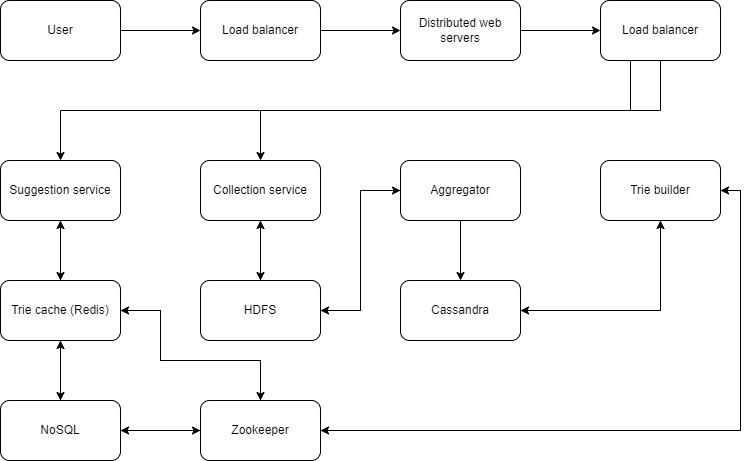

The diagram above was exported from draw.io. Its source (the exported page's mxGraphModel, read from the mxfile embedded in the PNG):
<mxGraphModel dx="882" dy="539" grid="1" gridSize="10" guides="1" tooltips="1" connect="1" arrows="1" fold="1" page="1" pageScale="1" pageWidth="850" pageHeight="1100" math="0" shadow="0">
  <root>
    <mxCell id="0" />
    <mxCell id="1" parent="0" />
    <mxCell id="98AAtf0gcxnXVKYXleeJ-36" style="edgeStyle=orthogonalEdgeStyle;rounded=0;orthogonalLoop=1;jettySize=auto;html=1;exitX=1;exitY=0.5;exitDx=0;exitDy=0;" edge="1" parent="1" source="98AAtf0gcxnXVKYXleeJ-1" target="98AAtf0gcxnXVKYXleeJ-2">
      <mxGeometry relative="1" as="geometry" />
    </mxCell>
    <mxCell id="98AAtf0gcxnXVKYXleeJ-1" value="User" style="rounded=1;whiteSpace=wrap;html=1;" vertex="1" parent="1">
      <mxGeometry x="80" y="80" width="120" height="60" as="geometry" />
    </mxCell>
    <mxCell id="98AAtf0gcxnXVKYXleeJ-37" style="edgeStyle=orthogonalEdgeStyle;rounded=0;orthogonalLoop=1;jettySize=auto;html=1;exitX=1;exitY=0.5;exitDx=0;exitDy=0;entryX=0;entryY=0.5;entryDx=0;entryDy=0;" edge="1" parent="1" source="98AAtf0gcxnXVKYXleeJ-2" target="98AAtf0gcxnXVKYXleeJ-3">
      <mxGeometry relative="1" as="geometry" />
    </mxCell>
    <mxCell id="98AAtf0gcxnXVKYXleeJ-2" value="Load balancer" style="rounded=1;whiteSpace=wrap;html=1;" vertex="1" parent="1">
      <mxGeometry x="280" y="80" width="120" height="60" as="geometry" />
    </mxCell>
    <mxCell id="98AAtf0gcxnXVKYXleeJ-38" style="edgeStyle=orthogonalEdgeStyle;rounded=0;orthogonalLoop=1;jettySize=auto;html=1;exitX=1;exitY=0.5;exitDx=0;exitDy=0;entryX=0;entryY=0.5;entryDx=0;entryDy=0;" edge="1" parent="1" source="98AAtf0gcxnXVKYXleeJ-3" target="98AAtf0gcxnXVKYXleeJ-4">
      <mxGeometry relative="1" as="geometry" />
    </mxCell>
    <mxCell id="98AAtf0gcxnXVKYXleeJ-3" value="Distributed web servers" style="rounded=1;whiteSpace=wrap;html=1;" vertex="1" parent="1">
      <mxGeometry x="480" y="80" width="120" height="60" as="geometry" />
    </mxCell>
    <mxCell id="98AAtf0gcxnXVKYXleeJ-9" style="edgeStyle=orthogonalEdgeStyle;rounded=0;orthogonalLoop=1;jettySize=auto;html=1;exitX=0.25;exitY=1;exitDx=0;exitDy=0;" edge="1" parent="1" source="98AAtf0gcxnXVKYXleeJ-4" target="98AAtf0gcxnXVKYXleeJ-5">
      <mxGeometry relative="1" as="geometry" />
    </mxCell>
    <mxCell id="98AAtf0gcxnXVKYXleeJ-10" style="edgeStyle=orthogonalEdgeStyle;rounded=0;orthogonalLoop=1;jettySize=auto;html=1;exitX=0.5;exitY=1;exitDx=0;exitDy=0;" edge="1" parent="1" source="98AAtf0gcxnXVKYXleeJ-4" target="98AAtf0gcxnXVKYXleeJ-6">
      <mxGeometry relative="1" as="geometry">
        <Array as="points">
          <mxPoint x="740" y="190" />
          <mxPoint x="340" y="190" />
        </Array>
      </mxGeometry>
    </mxCell>
    <mxCell id="98AAtf0gcxnXVKYXleeJ-4" value="Load balancer" style="rounded=1;whiteSpace=wrap;html=1;" vertex="1" parent="1">
      <mxGeometry x="680" y="80" width="120" height="60" as="geometry" />
    </mxCell>
    <mxCell id="98AAtf0gcxnXVKYXleeJ-22" style="edgeStyle=orthogonalEdgeStyle;rounded=0;orthogonalLoop=1;jettySize=auto;html=1;exitX=0.5;exitY=1;exitDx=0;exitDy=0;" edge="1" parent="1" source="98AAtf0gcxnXVKYXleeJ-5" target="98AAtf0gcxnXVKYXleeJ-21">
      <mxGeometry relative="1" as="geometry" />
    </mxCell>
    <mxCell id="98AAtf0gcxnXVKYXleeJ-5" value="Suggestion service" style="rounded=1;whiteSpace=wrap;html=1;" vertex="1" parent="1">
      <mxGeometry x="80" y="240" width="120" height="60" as="geometry" />
    </mxCell>
    <mxCell id="98AAtf0gcxnXVKYXleeJ-14" style="edgeStyle=orthogonalEdgeStyle;rounded=0;orthogonalLoop=1;jettySize=auto;html=1;exitX=0.5;exitY=1;exitDx=0;exitDy=0;" edge="1" parent="1" source="98AAtf0gcxnXVKYXleeJ-6" target="98AAtf0gcxnXVKYXleeJ-12">
      <mxGeometry relative="1" as="geometry" />
    </mxCell>
    <mxCell id="98AAtf0gcxnXVKYXleeJ-6" value="Collection service" style="rounded=1;whiteSpace=wrap;html=1;" vertex="1" parent="1">
      <mxGeometry x="280" y="240" width="120" height="60" as="geometry" />
    </mxCell>
    <mxCell id="98AAtf0gcxnXVKYXleeJ-16" style="edgeStyle=orthogonalEdgeStyle;rounded=0;orthogonalLoop=1;jettySize=auto;html=1;exitX=0.5;exitY=1;exitDx=0;exitDy=0;" edge="1" parent="1" source="98AAtf0gcxnXVKYXleeJ-7" target="98AAtf0gcxnXVKYXleeJ-13">
      <mxGeometry relative="1" as="geometry" />
    </mxCell>
    <mxCell id="98AAtf0gcxnXVKYXleeJ-18" style="edgeStyle=orthogonalEdgeStyle;rounded=0;orthogonalLoop=1;jettySize=auto;html=1;exitX=0;exitY=0.5;exitDx=0;exitDy=0;entryX=1;entryY=0.5;entryDx=0;entryDy=0;" edge="1" parent="1" source="98AAtf0gcxnXVKYXleeJ-7" target="98AAtf0gcxnXVKYXleeJ-12">
      <mxGeometry relative="1" as="geometry" />
    </mxCell>
    <mxCell id="98AAtf0gcxnXVKYXleeJ-7" value="Aggregator" style="rounded=1;whiteSpace=wrap;html=1;" vertex="1" parent="1">
      <mxGeometry x="480" y="240" width="120" height="60" as="geometry" />
    </mxCell>
    <mxCell id="98AAtf0gcxnXVKYXleeJ-20" style="edgeStyle=orthogonalEdgeStyle;rounded=0;orthogonalLoop=1;jettySize=auto;html=1;exitX=0.5;exitY=1;exitDx=0;exitDy=0;entryX=1;entryY=0.5;entryDx=0;entryDy=0;" edge="1" parent="1" source="98AAtf0gcxnXVKYXleeJ-8" target="98AAtf0gcxnXVKYXleeJ-13">
      <mxGeometry relative="1" as="geometry" />
    </mxCell>
    <mxCell id="98AAtf0gcxnXVKYXleeJ-34" style="edgeStyle=orthogonalEdgeStyle;rounded=0;orthogonalLoop=1;jettySize=auto;html=1;exitX=1;exitY=0.5;exitDx=0;exitDy=0;entryX=1;entryY=0.5;entryDx=0;entryDy=0;" edge="1" parent="1" source="98AAtf0gcxnXVKYXleeJ-8" target="98AAtf0gcxnXVKYXleeJ-25">
      <mxGeometry relative="1" as="geometry" />
    </mxCell>
    <mxCell id="98AAtf0gcxnXVKYXleeJ-8" value="Trie builder" style="rounded=1;whiteSpace=wrap;html=1;" vertex="1" parent="1">
      <mxGeometry x="680" y="240" width="120" height="60" as="geometry" />
    </mxCell>
    <mxCell id="98AAtf0gcxnXVKYXleeJ-15" style="edgeStyle=orthogonalEdgeStyle;rounded=0;orthogonalLoop=1;jettySize=auto;html=1;exitX=0.5;exitY=0;exitDx=0;exitDy=0;entryX=0.5;entryY=1;entryDx=0;entryDy=0;" edge="1" parent="1" source="98AAtf0gcxnXVKYXleeJ-12" target="98AAtf0gcxnXVKYXleeJ-6">
      <mxGeometry relative="1" as="geometry" />
    </mxCell>
    <mxCell id="98AAtf0gcxnXVKYXleeJ-17" style="edgeStyle=orthogonalEdgeStyle;rounded=0;orthogonalLoop=1;jettySize=auto;html=1;exitX=1;exitY=0.5;exitDx=0;exitDy=0;entryX=0;entryY=0.5;entryDx=0;entryDy=0;" edge="1" parent="1" source="98AAtf0gcxnXVKYXleeJ-12" target="98AAtf0gcxnXVKYXleeJ-7">
      <mxGeometry relative="1" as="geometry" />
    </mxCell>
    <mxCell id="98AAtf0gcxnXVKYXleeJ-12" value="HDFS" style="rounded=1;whiteSpace=wrap;html=1;" vertex="1" parent="1">
      <mxGeometry x="280" y="360" width="120" height="60" as="geometry" />
    </mxCell>
    <mxCell id="98AAtf0gcxnXVKYXleeJ-19" style="edgeStyle=orthogonalEdgeStyle;rounded=0;orthogonalLoop=1;jettySize=auto;html=1;exitX=1;exitY=0.5;exitDx=0;exitDy=0;" edge="1" parent="1" source="98AAtf0gcxnXVKYXleeJ-13" target="98AAtf0gcxnXVKYXleeJ-8">
      <mxGeometry relative="1" as="geometry" />
    </mxCell>
    <mxCell id="98AAtf0gcxnXVKYXleeJ-13" value="Cassandra" style="rounded=1;whiteSpace=wrap;html=1;" vertex="1" parent="1">
      <mxGeometry x="480" y="360" width="120" height="60" as="geometry" />
    </mxCell>
    <mxCell id="98AAtf0gcxnXVKYXleeJ-23" style="edgeStyle=orthogonalEdgeStyle;rounded=0;orthogonalLoop=1;jettySize=auto;html=1;exitX=0.5;exitY=0;exitDx=0;exitDy=0;entryX=0.5;entryY=1;entryDx=0;entryDy=0;" edge="1" parent="1" source="98AAtf0gcxnXVKYXleeJ-21" target="98AAtf0gcxnXVKYXleeJ-5">
      <mxGeometry relative="1" as="geometry" />
    </mxCell>
    <mxCell id="98AAtf0gcxnXVKYXleeJ-28" style="edgeStyle=orthogonalEdgeStyle;rounded=0;orthogonalLoop=1;jettySize=auto;html=1;exitX=0.5;exitY=1;exitDx=0;exitDy=0;entryX=0.5;entryY=0;entryDx=0;entryDy=0;" edge="1" parent="1" source="98AAtf0gcxnXVKYXleeJ-21" target="98AAtf0gcxnXVKYXleeJ-24">
      <mxGeometry relative="1" as="geometry" />
    </mxCell>
    <mxCell id="98AAtf0gcxnXVKYXleeJ-30" style="edgeStyle=orthogonalEdgeStyle;rounded=0;orthogonalLoop=1;jettySize=auto;html=1;exitX=1;exitY=0.5;exitDx=0;exitDy=0;entryX=0.5;entryY=0;entryDx=0;entryDy=0;" edge="1" parent="1" source="98AAtf0gcxnXVKYXleeJ-21" target="98AAtf0gcxnXVKYXleeJ-25">
      <mxGeometry relative="1" as="geometry">
        <Array as="points">
          <mxPoint x="240" y="390" />
          <mxPoint x="240" y="440" />
          <mxPoint x="340" y="440" />
        </Array>
      </mxGeometry>
    </mxCell>
    <mxCell id="98AAtf0gcxnXVKYXleeJ-21" value="Trie cache (Redis)" style="rounded=1;whiteSpace=wrap;html=1;" vertex="1" parent="1">
      <mxGeometry x="80" y="360" width="120" height="60" as="geometry" />
    </mxCell>
    <mxCell id="98AAtf0gcxnXVKYXleeJ-26" style="edgeStyle=orthogonalEdgeStyle;rounded=0;orthogonalLoop=1;jettySize=auto;html=1;exitX=1;exitY=0.5;exitDx=0;exitDy=0;entryX=0;entryY=0.5;entryDx=0;entryDy=0;" edge="1" parent="1" source="98AAtf0gcxnXVKYXleeJ-24" target="98AAtf0gcxnXVKYXleeJ-25">
      <mxGeometry relative="1" as="geometry" />
    </mxCell>
    <mxCell id="98AAtf0gcxnXVKYXleeJ-29" style="edgeStyle=orthogonalEdgeStyle;rounded=0;orthogonalLoop=1;jettySize=auto;html=1;exitX=0.5;exitY=0;exitDx=0;exitDy=0;entryX=0.5;entryY=1;entryDx=0;entryDy=0;" edge="1" parent="1" source="98AAtf0gcxnXVKYXleeJ-24" target="98AAtf0gcxnXVKYXleeJ-21">
      <mxGeometry relative="1" as="geometry" />
    </mxCell>
    <mxCell id="98AAtf0gcxnXVKYXleeJ-24" value="NoSQL" style="rounded=1;whiteSpace=wrap;html=1;" vertex="1" parent="1">
      <mxGeometry x="80" y="480" width="120" height="60" as="geometry" />
    </mxCell>
    <mxCell id="98AAtf0gcxnXVKYXleeJ-27" style="edgeStyle=orthogonalEdgeStyle;rounded=0;orthogonalLoop=1;jettySize=auto;html=1;exitX=0;exitY=0.5;exitDx=0;exitDy=0;entryX=1;entryY=0.5;entryDx=0;entryDy=0;" edge="1" parent="1" source="98AAtf0gcxnXVKYXleeJ-25" target="98AAtf0gcxnXVKYXleeJ-24">
      <mxGeometry relative="1" as="geometry" />
    </mxCell>
    <mxCell id="98AAtf0gcxnXVKYXleeJ-33" style="edgeStyle=orthogonalEdgeStyle;rounded=0;orthogonalLoop=1;jettySize=auto;html=1;exitX=0.5;exitY=0;exitDx=0;exitDy=0;entryX=1;entryY=0.5;entryDx=0;entryDy=0;" edge="1" parent="1" source="98AAtf0gcxnXVKYXleeJ-25" target="98AAtf0gcxnXVKYXleeJ-21">
      <mxGeometry relative="1" as="geometry">
        <Array as="points">
          <mxPoint x="340" y="440" />
          <mxPoint x="240" y="440" />
          <mxPoint x="240" y="390" />
        </Array>
      </mxGeometry>
    </mxCell>
    <mxCell id="98AAtf0gcxnXVKYXleeJ-35" style="edgeStyle=orthogonalEdgeStyle;rounded=0;orthogonalLoop=1;jettySize=auto;html=1;exitX=1;exitY=0.5;exitDx=0;exitDy=0;entryX=1;entryY=0.5;entryDx=0;entryDy=0;" edge="1" parent="1" source="98AAtf0gcxnXVKYXleeJ-25" target="98AAtf0gcxnXVKYXleeJ-8">
      <mxGeometry relative="1" as="geometry" />
    </mxCell>
    <mxCell id="98AAtf0gcxnXVKYXleeJ-25" value="Zookeeper" style="rounded=1;whiteSpace=wrap;html=1;" vertex="1" parent="1">
      <mxGeometry x="280" y="480" width="120" height="60" as="geometry" />
    </mxCell>
  </root>
</mxGraphModel>